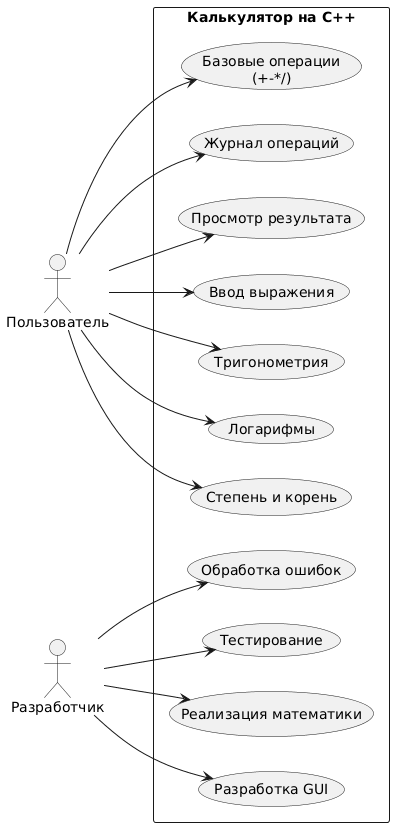

The diagram above was rendered by PlantUML. Its source (embedded in the PNG):
@startuml
left to right direction

actor "Пользователь" as User
actor "Разработчик" as Dev

rectangle "Калькулятор на C++" {
  usecase "Ввод выражения" as UC1
  usecase "Просмотр результата" as UC2
  usecase "Журнал операций" as UC3
  
  usecase "Базовые операции\n(+-*/)" as UC4
  usecase "Степень и корень" as UC5
  usecase "Логарифмы" as UC6
  usecase "Тригонометрия" as UC7
  
  usecase "Разработка GUI" as D1
  usecase "Реализация математики" as D2
  usecase "Тестирование" as D3
  usecase "Обработка ошибок" as D4
}

User --> UC1
User --> UC2
User --> UC3
User --> UC4
User --> UC5
User --> UC6
User --> UC7

Dev --> D1
Dev --> D2
Dev --> D3
Dev --> D4
@enduml